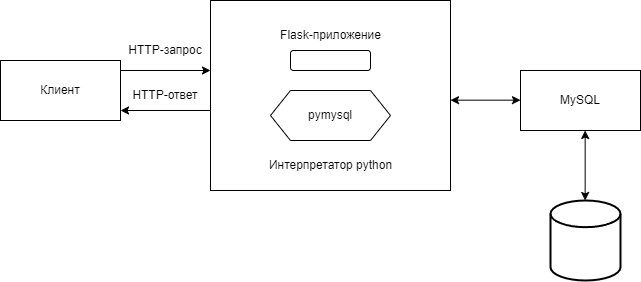

The diagram above was exported from draw.io. Its source (the exported page's mxGraphModel, read from the mxfile embedded in the PNG):
<mxGraphModel dx="989" dy="582" grid="1" gridSize="10" guides="1" tooltips="1" connect="1" arrows="1" fold="1" page="1" pageScale="1" pageWidth="827" pageHeight="1169" math="0" shadow="0">
  <root>
    <mxCell id="0" />
    <mxCell id="1" parent="0" />
    <mxCell id="ZVKlliGMtZvQxSU5FhhP-1" value="Клиент" style="rounded=0;whiteSpace=wrap;html=1;" vertex="1" parent="1">
      <mxGeometry x="160" y="250" width="120" height="60" as="geometry" />
    </mxCell>
    <mxCell id="ZVKlliGMtZvQxSU5FhhP-2" value="" style="rounded=0;whiteSpace=wrap;html=1;fillColor=none;" vertex="1" parent="1">
      <mxGeometry x="370" y="190" width="240" height="190" as="geometry" />
    </mxCell>
    <mxCell id="ZVKlliGMtZvQxSU5FhhP-3" value="" style="rounded=1;whiteSpace=wrap;html=1;" vertex="1" parent="1">
      <mxGeometry x="450" y="240" width="80" height="20" as="geometry" />
    </mxCell>
    <mxCell id="ZVKlliGMtZvQxSU5FhhP-4" value="Flask-приложение" style="text;html=1;align=center;verticalAlign=middle;resizable=0;points=[];autosize=1;strokeColor=none;fillColor=none;" vertex="1" parent="1">
      <mxGeometry x="430" y="210" width="120" height="30" as="geometry" />
    </mxCell>
    <mxCell id="ZVKlliGMtZvQxSU5FhhP-5" value="pymysql" style="shape=hexagon;perimeter=hexagonPerimeter2;whiteSpace=wrap;html=1;fixedSize=1;" vertex="1" parent="1">
      <mxGeometry x="430" y="280" width="120" height="50" as="geometry" />
    </mxCell>
    <mxCell id="ZVKlliGMtZvQxSU5FhhP-6" value="Интерпретатор python" style="text;html=1;align=center;verticalAlign=middle;resizable=0;points=[];autosize=1;strokeColor=none;fillColor=none;" vertex="1" parent="1">
      <mxGeometry x="415" y="340" width="150" height="30" as="geometry" />
    </mxCell>
    <mxCell id="ZVKlliGMtZvQxSU5FhhP-7" value="MySQL" style="rounded=0;whiteSpace=wrap;html=1;" vertex="1" parent="1">
      <mxGeometry x="680" y="260" width="120" height="60" as="geometry" />
    </mxCell>
    <mxCell id="ZVKlliGMtZvQxSU5FhhP-8" value="" style="strokeWidth=2;html=1;shape=mxgraph.flowchart.database;whiteSpace=wrap;" vertex="1" parent="1">
      <mxGeometry x="710" y="390" width="70" height="80" as="geometry" />
    </mxCell>
    <mxCell id="ZVKlliGMtZvQxSU5FhhP-9" value="" style="endArrow=classic;html=1;rounded=0;" edge="1" parent="1">
      <mxGeometry width="50" height="50" relative="1" as="geometry">
        <mxPoint x="280" y="260" as="sourcePoint" />
        <mxPoint x="370" y="260" as="targetPoint" />
      </mxGeometry>
    </mxCell>
    <mxCell id="ZVKlliGMtZvQxSU5FhhP-10" value="" style="endArrow=classic;html=1;rounded=0;" edge="1" parent="1">
      <mxGeometry width="50" height="50" relative="1" as="geometry">
        <mxPoint x="370" y="300" as="sourcePoint" />
        <mxPoint x="280" y="300" as="targetPoint" />
      </mxGeometry>
    </mxCell>
    <mxCell id="ZVKlliGMtZvQxSU5FhhP-12" value="HTTP-запрос" style="rounded=0;whiteSpace=wrap;html=1;fillColor=none;strokeColor=none;" vertex="1" parent="1">
      <mxGeometry x="285" y="220" width="80" height="40" as="geometry" />
    </mxCell>
    <mxCell id="ZVKlliGMtZvQxSU5FhhP-13" value="HTTP-ответ" style="rounded=0;whiteSpace=wrap;html=1;fillColor=none;strokeColor=none;" vertex="1" parent="1">
      <mxGeometry x="290" y="265" width="70" height="40" as="geometry" />
    </mxCell>
    <mxCell id="ZVKlliGMtZvQxSU5FhhP-17" value="" style="endArrow=classic;startArrow=classic;html=1;rounded=0;" edge="1" parent="1">
      <mxGeometry width="50" height="50" relative="1" as="geometry">
        <mxPoint x="610" y="289.66" as="sourcePoint" />
        <mxPoint x="680" y="289.66" as="targetPoint" />
      </mxGeometry>
    </mxCell>
    <mxCell id="ZVKlliGMtZvQxSU5FhhP-18" value="" style="endArrow=classic;startArrow=classic;html=1;rounded=0;" edge="1" parent="1">
      <mxGeometry width="50" height="50" relative="1" as="geometry">
        <mxPoint x="744.66" y="390" as="sourcePoint" />
        <mxPoint x="744.66" y="320" as="targetPoint" />
      </mxGeometry>
    </mxCell>
  </root>
</mxGraphModel>